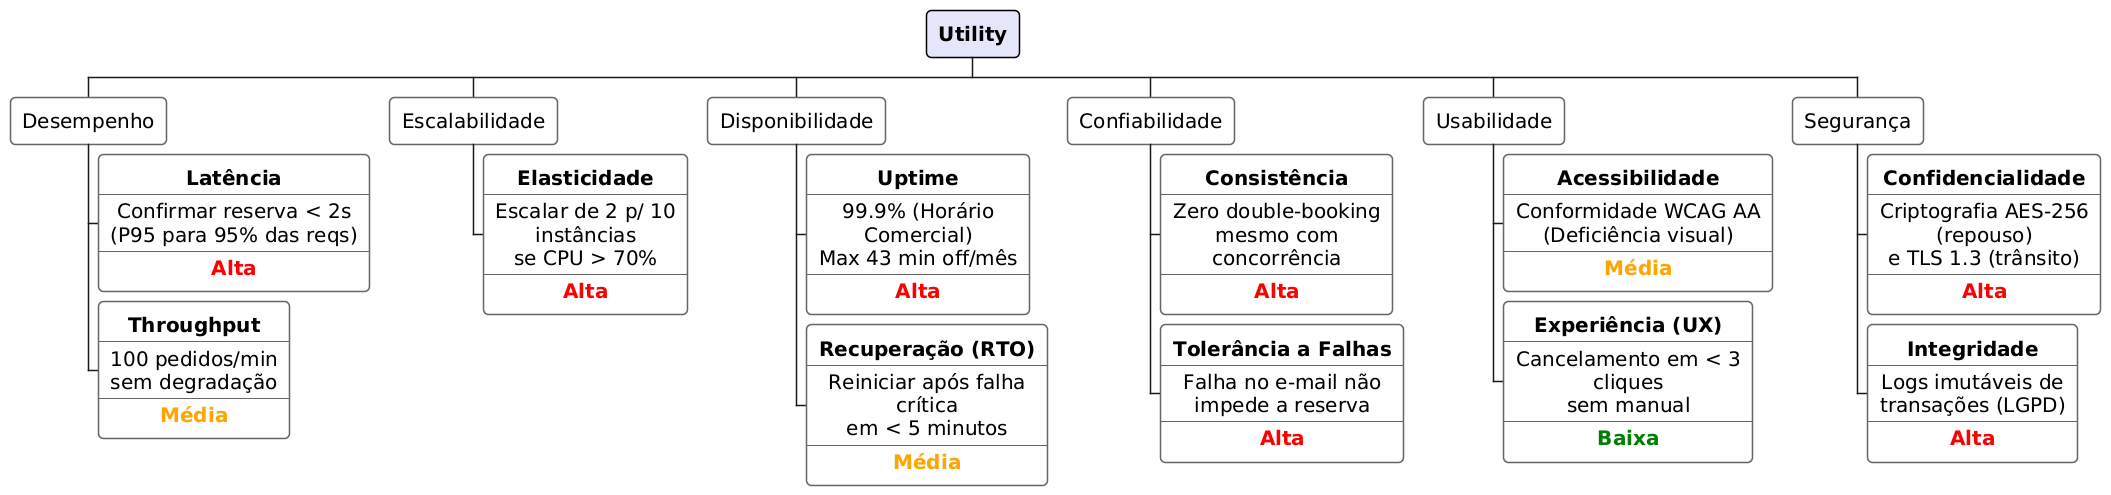

The diagram above was rendered by PlantUML. Its source (embedded in the PNG):
@startwbs
<style>
node {
    Padding 12
    Margin 10
    HorizontalAlignment center
    LineColor #666666
    BackgroundColor #f9f9f9
    RoundCorner 10
    MaximumWidth 250
    FontSize 20
}
rootNode {
    LineColor black
    BackgroundColor #E6E6FA
    FontSize 20
    FontStyle bold
}
</style>

* Utility

** Desempenho
*** <b>Latência</b>\n----\nConfirmar reserva < 2s\n(P95 para 95% das reqs)\n----\n<color:Red><b>Alta</b></color>
*** <b>Throughput</b>\n----\n100 pedidos/min\nsem degradação\n----\n<color:Orange><b>Média</b></color>

** Escalabilidade
*** <b>Elasticidade</b>\n----\nEscalar de 2 p/ 10 instâncias\nse CPU > 70%\n----\n<color:Red><b>Alta</b></color>

** Disponibilidade
*** <b>Uptime</b>\n----\n99.9% (Horário Comercial)\nMax 43 min off/mês\n----\n<color:Red><b>Alta</b></color>
*** <b>Recuperação (RTO)</b>\n----\nReiniciar após falha crítica\nem < 5 minutos\n----\n<color:Orange><b>Média</b></color>

** Confiabilidade
*** <b>Consistência</b>\n----\nZero double-booking\nmesmo com concorrência\n----\n<color:Red><b>Alta</b></color>
*** <b>Tolerância a Falhas</b>\n----\nFalha no e-mail não\nimpede a reserva\n----\n<color:Red><b>Alta</b></color>

** Usabilidade
*** <b>Acessibilidade</b>\n----\nConformidade WCAG AA\n(Deficiência visual)\n----\n<color:Orange><b>Média</b></color>
*** <b>Experiência (UX)</b>\n----\nCancelamento em < 3 cliques\nsem manual\n----\n<color:Green><b>Baixa</b></color>

** Segurança
*** <b>Confidencialidade</b>\n----\nCriptografia AES-256 (repouso)\ne TLS 1.3 (trânsito)\n----\n<color:Red><b>Alta</b></color>
*** <b>Integridade</b>\n----\nLogs imutáveis de\ntransações (LGPD)\n----\n<color:Red><b>Alta</b></color>

@endwbs